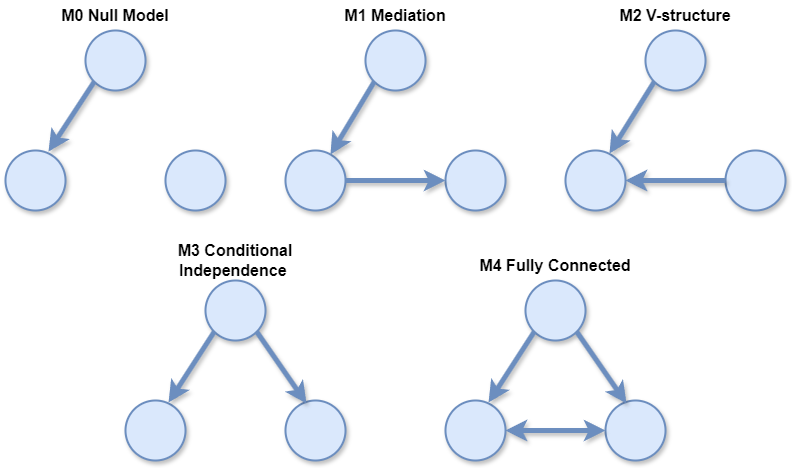

The diagram above was exported from draw.io. Its source (the exported page's mxGraphModel, read from the mxfile embedded in the PNG):
<mxGraphModel dx="1418" dy="1420" grid="1" gridSize="10" guides="1" tooltips="1" connect="1" arrows="1" fold="1" page="1" pageScale="1" pageWidth="850" pageHeight="600" math="1" shadow="0">
  <root>
    <mxCell id="0" />
    <mxCell id="1" parent="0" />
    <mxCell id="Ya9fY4rdkiM0QhiMj1Qv-2" value="" style="ellipse;whiteSpace=wrap;html=1;aspect=fixed;fillColor=#dae8fc;strokeColor=#6c8ebf;strokeWidth=2;shadow=1;" vertex="1" parent="1">
      <mxGeometry x="120" y="-520" width="60" height="60" as="geometry" />
    </mxCell>
    <mxCell id="Ya9fY4rdkiM0QhiMj1Qv-3" value="" style="ellipse;whiteSpace=wrap;html=1;aspect=fixed;fillColor=#dae8fc;strokeColor=#6c8ebf;strokeWidth=2;shadow=1;" vertex="1" parent="1">
      <mxGeometry x="40" y="-400" width="60" height="60" as="geometry" />
    </mxCell>
    <mxCell id="Ya9fY4rdkiM0QhiMj1Qv-4" value="" style="ellipse;whiteSpace=wrap;html=1;aspect=fixed;fillColor=#dae8fc;strokeColor=#6c8ebf;strokeWidth=2;shadow=1;" vertex="1" parent="1">
      <mxGeometry x="200" y="-400" width="60" height="60" as="geometry" />
    </mxCell>
    <mxCell id="Ya9fY4rdkiM0QhiMj1Qv-5" value="" style="ellipse;whiteSpace=wrap;html=1;aspect=fixed;fillColor=#dae8fc;strokeColor=#6c8ebf;strokeWidth=2;shadow=1;" vertex="1" parent="1">
      <mxGeometry x="400" y="-520" width="60" height="60" as="geometry" />
    </mxCell>
    <mxCell id="Ya9fY4rdkiM0QhiMj1Qv-6" value="" style="ellipse;whiteSpace=wrap;html=1;aspect=fixed;fillColor=#dae8fc;strokeColor=#6c8ebf;strokeWidth=2;shadow=1;" vertex="1" parent="1">
      <mxGeometry x="320" y="-400" width="60" height="60" as="geometry" />
    </mxCell>
    <mxCell id="Ya9fY4rdkiM0QhiMj1Qv-7" value="" style="ellipse;whiteSpace=wrap;html=1;aspect=fixed;fillColor=#dae8fc;strokeColor=#6c8ebf;strokeWidth=2;shadow=1;" vertex="1" parent="1">
      <mxGeometry x="480" y="-400" width="60" height="60" as="geometry" />
    </mxCell>
    <mxCell id="Ya9fY4rdkiM0QhiMj1Qv-8" value="" style="ellipse;whiteSpace=wrap;html=1;aspect=fixed;fillColor=#dae8fc;strokeColor=#6c8ebf;strokeWidth=2;shadow=1;" vertex="1" parent="1">
      <mxGeometry x="680" y="-520" width="60" height="60" as="geometry" />
    </mxCell>
    <mxCell id="Ya9fY4rdkiM0QhiMj1Qv-9" value="" style="ellipse;whiteSpace=wrap;html=1;aspect=fixed;fillColor=#dae8fc;strokeColor=#6c8ebf;strokeWidth=2;shadow=1;" vertex="1" parent="1">
      <mxGeometry x="600" y="-400" width="60" height="60" as="geometry" />
    </mxCell>
    <mxCell id="Ya9fY4rdkiM0QhiMj1Qv-10" value="" style="ellipse;whiteSpace=wrap;html=1;aspect=fixed;fillColor=#dae8fc;strokeColor=#6c8ebf;strokeWidth=2;shadow=1;" vertex="1" parent="1">
      <mxGeometry x="760" y="-400" width="60" height="60" as="geometry" />
    </mxCell>
    <mxCell id="Ya9fY4rdkiM0QhiMj1Qv-11" value="" style="ellipse;whiteSpace=wrap;html=1;aspect=fixed;fillColor=#dae8fc;strokeColor=#6c8ebf;strokeWidth=2;shadow=1;" vertex="1" parent="1">
      <mxGeometry x="240" y="-270" width="60" height="60" as="geometry" />
    </mxCell>
    <mxCell id="Ya9fY4rdkiM0QhiMj1Qv-12" value="" style="ellipse;whiteSpace=wrap;html=1;aspect=fixed;fillColor=#dae8fc;strokeColor=#6c8ebf;strokeWidth=2;shadow=1;" vertex="1" parent="1">
      <mxGeometry x="160" y="-150" width="60" height="60" as="geometry" />
    </mxCell>
    <mxCell id="Ya9fY4rdkiM0QhiMj1Qv-13" value="" style="ellipse;whiteSpace=wrap;html=1;aspect=fixed;fillColor=#dae8fc;strokeColor=#6c8ebf;strokeWidth=2;shadow=1;" vertex="1" parent="1">
      <mxGeometry x="320" y="-150" width="60" height="60" as="geometry" />
    </mxCell>
    <mxCell id="Ya9fY4rdkiM0QhiMj1Qv-18" value="" style="endArrow=classic;html=1;rounded=0;exitX=0;exitY=1;exitDx=0;exitDy=0;entryX=0.717;entryY=0.017;entryDx=0;entryDy=0;entryPerimeter=0;strokeWidth=5;fillColor=#dae8fc;strokeColor=#6c8ebf;shadow=1;" edge="1" parent="1" source="Ya9fY4rdkiM0QhiMj1Qv-2" target="Ya9fY4rdkiM0QhiMj1Qv-3">
      <mxGeometry width="50" height="50" relative="1" as="geometry">
        <mxPoint x="400" y="-350" as="sourcePoint" />
        <mxPoint x="450" y="-400" as="targetPoint" />
      </mxGeometry>
    </mxCell>
    <mxCell id="Ya9fY4rdkiM0QhiMj1Qv-19" value="" style="endArrow=classic;html=1;rounded=0;exitX=1;exitY=0.5;exitDx=0;exitDy=0;entryX=0;entryY=0.5;entryDx=0;entryDy=0;strokeWidth=5;fillColor=#dae8fc;strokeColor=#6c8ebf;shadow=1;" edge="1" parent="1" source="Ya9fY4rdkiM0QhiMj1Qv-6" target="Ya9fY4rdkiM0QhiMj1Qv-7">
      <mxGeometry width="50" height="50" relative="1" as="geometry">
        <mxPoint x="400" y="-350" as="sourcePoint" />
        <mxPoint x="450" y="-330" as="targetPoint" />
      </mxGeometry>
    </mxCell>
    <mxCell id="Ya9fY4rdkiM0QhiMj1Qv-20" value="" style="endArrow=classic;html=1;rounded=0;entryX=0.75;entryY=0.067;entryDx=0;entryDy=0;exitX=0;exitY=1;exitDx=0;exitDy=0;entryPerimeter=0;strokeWidth=5;fillColor=#dae8fc;strokeColor=#6c8ebf;shadow=1;" edge="1" parent="1" source="Ya9fY4rdkiM0QhiMj1Qv-5" target="Ya9fY4rdkiM0QhiMj1Qv-6">
      <mxGeometry width="50" height="50" relative="1" as="geometry">
        <mxPoint x="400" y="-350" as="sourcePoint" />
        <mxPoint x="450" y="-400" as="targetPoint" />
      </mxGeometry>
    </mxCell>
    <mxCell id="Ya9fY4rdkiM0QhiMj1Qv-21" value="" style="endArrow=classic;html=1;rounded=0;entryX=1;entryY=0.5;entryDx=0;entryDy=0;exitX=0;exitY=0.5;exitDx=0;exitDy=0;strokeWidth=5;fillColor=#dae8fc;strokeColor=#6c8ebf;shadow=1;" edge="1" parent="1" source="Ya9fY4rdkiM0QhiMj1Qv-10" target="Ya9fY4rdkiM0QhiMj1Qv-9">
      <mxGeometry width="50" height="50" relative="1" as="geometry">
        <mxPoint x="400" y="-350" as="sourcePoint" />
        <mxPoint x="450" y="-400" as="targetPoint" />
      </mxGeometry>
    </mxCell>
    <mxCell id="Ya9fY4rdkiM0QhiMj1Qv-22" value="" style="endArrow=classic;html=1;rounded=0;exitX=0;exitY=1;exitDx=0;exitDy=0;entryX=0.733;entryY=0.05;entryDx=0;entryDy=0;entryPerimeter=0;strokeWidth=5;fillColor=#dae8fc;strokeColor=#6c8ebf;shadow=1;" edge="1" parent="1" source="Ya9fY4rdkiM0QhiMj1Qv-8" target="Ya9fY4rdkiM0QhiMj1Qv-9">
      <mxGeometry width="50" height="50" relative="1" as="geometry">
        <mxPoint x="692" y="-460" as="sourcePoint" />
        <mxPoint x="650" y="-400" as="targetPoint" />
      </mxGeometry>
    </mxCell>
    <mxCell id="Ya9fY4rdkiM0QhiMj1Qv-23" value="" style="endArrow=classic;html=1;rounded=0;exitX=0;exitY=1;exitDx=0;exitDy=0;entryX=0.717;entryY=0.033;entryDx=0;entryDy=0;entryPerimeter=0;strokeWidth=5;fillColor=#dae8fc;strokeColor=#6c8ebf;shadow=1;" edge="1" parent="1" source="Ya9fY4rdkiM0QhiMj1Qv-11" target="Ya9fY4rdkiM0QhiMj1Qv-12">
      <mxGeometry width="50" height="50" relative="1" as="geometry">
        <mxPoint x="206" y="-230" as="sourcePoint" />
        <mxPoint x="160" y="-160" as="targetPoint" />
      </mxGeometry>
    </mxCell>
    <mxCell id="Ya9fY4rdkiM0QhiMj1Qv-24" value="" style="endArrow=classic;html=1;rounded=0;exitX=1;exitY=1;exitDx=0;exitDy=0;entryX=0.35;entryY=0.05;entryDx=0;entryDy=0;entryPerimeter=0;strokeWidth=5;fillColor=#dae8fc;strokeColor=#6c8ebf;shadow=1;" edge="1" parent="1" source="Ya9fY4rdkiM0QhiMj1Qv-11" target="Ya9fY4rdkiM0QhiMj1Qv-13">
      <mxGeometry width="50" height="50" relative="1" as="geometry">
        <mxPoint x="380" y="-260" as="sourcePoint" />
        <mxPoint x="334" y="-190" as="targetPoint" />
      </mxGeometry>
    </mxCell>
    <mxCell id="Ya9fY4rdkiM0QhiMj1Qv-26" value="" style="ellipse;whiteSpace=wrap;html=1;aspect=fixed;fillColor=#dae8fc;strokeColor=#6c8ebf;strokeWidth=2;shadow=1;" vertex="1" parent="1">
      <mxGeometry x="560" y="-270" width="60" height="60" as="geometry" />
    </mxCell>
    <mxCell id="Ya9fY4rdkiM0QhiMj1Qv-27" value="" style="ellipse;whiteSpace=wrap;html=1;aspect=fixed;fillColor=#dae8fc;strokeColor=#6c8ebf;strokeWidth=2;shadow=1;" vertex="1" parent="1">
      <mxGeometry x="480" y="-150" width="60" height="60" as="geometry" />
    </mxCell>
    <mxCell id="Ya9fY4rdkiM0QhiMj1Qv-28" value="" style="ellipse;whiteSpace=wrap;html=1;aspect=fixed;fillColor=#dae8fc;strokeColor=#6c8ebf;strokeWidth=2;shadow=1;" vertex="1" parent="1">
      <mxGeometry x="640" y="-150" width="60" height="60" as="geometry" />
    </mxCell>
    <mxCell id="Ya9fY4rdkiM0QhiMj1Qv-29" value="" style="endArrow=classic;html=1;rounded=0;exitX=0;exitY=1;exitDx=0;exitDy=0;entryX=0.717;entryY=0.033;entryDx=0;entryDy=0;entryPerimeter=0;strokeWidth=5;fillColor=#dae8fc;strokeColor=#6c8ebf;shadow=1;" edge="1" parent="1" source="Ya9fY4rdkiM0QhiMj1Qv-26" target="Ya9fY4rdkiM0QhiMj1Qv-27">
      <mxGeometry width="50" height="50" relative="1" as="geometry">
        <mxPoint x="526" y="-230" as="sourcePoint" />
        <mxPoint x="480" y="-160" as="targetPoint" />
      </mxGeometry>
    </mxCell>
    <mxCell id="Ya9fY4rdkiM0QhiMj1Qv-30" value="" style="endArrow=classic;html=1;rounded=0;exitX=1;exitY=1;exitDx=0;exitDy=0;entryX=0.35;entryY=0.05;entryDx=0;entryDy=0;entryPerimeter=0;strokeWidth=5;fillColor=#dae8fc;strokeColor=#6c8ebf;shadow=1;" edge="1" parent="1" source="Ya9fY4rdkiM0QhiMj1Qv-26" target="Ya9fY4rdkiM0QhiMj1Qv-28">
      <mxGeometry width="50" height="50" relative="1" as="geometry">
        <mxPoint x="700" y="-260" as="sourcePoint" />
        <mxPoint x="654" y="-190" as="targetPoint" />
      </mxGeometry>
    </mxCell>
    <mxCell id="Ya9fY4rdkiM0QhiMj1Qv-31" value="" style="endArrow=classic;startArrow=classic;html=1;rounded=0;exitX=1;exitY=0.5;exitDx=0;exitDy=0;entryX=0;entryY=0.5;entryDx=0;entryDy=0;strokeWidth=5;fillColor=#dae8fc;strokeColor=#6c8ebf;shadow=1;" edge="1" parent="1" source="Ya9fY4rdkiM0QhiMj1Qv-27" target="Ya9fY4rdkiM0QhiMj1Qv-28">
      <mxGeometry width="50" height="50" relative="1" as="geometry">
        <mxPoint x="400" y="-350" as="sourcePoint" />
        <mxPoint x="450" y="-400" as="targetPoint" />
      </mxGeometry>
    </mxCell>
    <mxCell id="Ya9fY4rdkiM0QhiMj1Qv-32" value="&lt;font style=&quot;font-size: 16px;&quot;&gt;&lt;b&gt;M0 Null Model&lt;/b&gt;&lt;/font&gt;" style="text;html=1;align=center;verticalAlign=middle;whiteSpace=wrap;rounded=0;" vertex="1" parent="1">
      <mxGeometry x="80" y="-550" width="140" height="30" as="geometry" />
    </mxCell>
    <mxCell id="Ya9fY4rdkiM0QhiMj1Qv-33" value="&lt;font style=&quot;font-size: 16px;&quot;&gt;&lt;b&gt;M1 Mediation&lt;/b&gt;&lt;/font&gt;" style="text;html=1;align=center;verticalAlign=middle;whiteSpace=wrap;rounded=0;" vertex="1" parent="1">
      <mxGeometry x="360" y="-550" width="140" height="30" as="geometry" />
    </mxCell>
    <mxCell id="Ya9fY4rdkiM0QhiMj1Qv-34" value="&lt;font style=&quot;font-size: 16px;&quot;&gt;&lt;b&gt;M2 V-structure&lt;/b&gt;&lt;/font&gt;" style="text;html=1;align=center;verticalAlign=middle;whiteSpace=wrap;rounded=0;" vertex="1" parent="1">
      <mxGeometry x="640" y="-550" width="140" height="30" as="geometry" />
    </mxCell>
    <mxCell id="Ya9fY4rdkiM0QhiMj1Qv-35" value="&lt;font style=&quot;font-size: 16px;&quot;&gt;&lt;b&gt;M3 Conditional Independence&amp;nbsp;&lt;/b&gt;&lt;/font&gt;" style="text;html=1;align=center;verticalAlign=middle;whiteSpace=wrap;rounded=0;" vertex="1" parent="1">
      <mxGeometry x="200" y="-310" width="140" height="40" as="geometry" />
    </mxCell>
    <mxCell id="Ya9fY4rdkiM0QhiMj1Qv-36" value="&lt;font style=&quot;font-size: 16px;&quot;&gt;&lt;b&gt;M4 Fully Connected&lt;/b&gt;&lt;/font&gt;" style="text;html=1;align=center;verticalAlign=middle;whiteSpace=wrap;rounded=0;" vertex="1" parent="1">
      <mxGeometry x="505" y="-300" width="170" height="30" as="geometry" />
    </mxCell>
  </root>
</mxGraphModel>